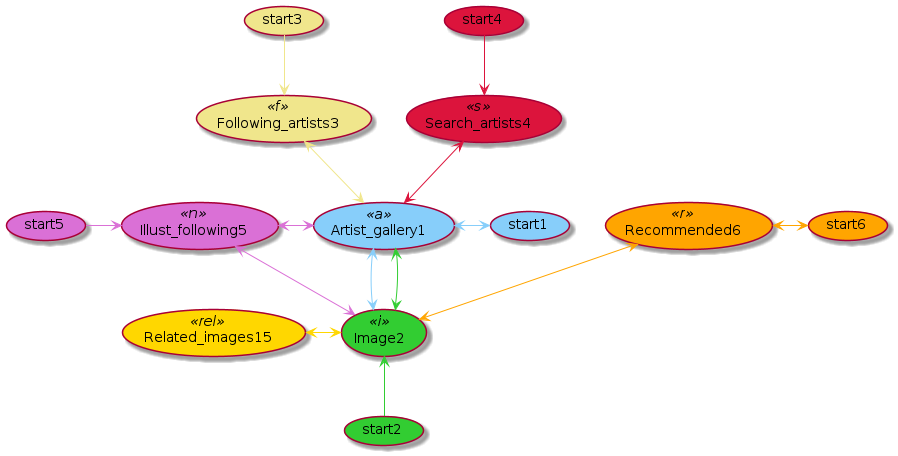

The diagram above was rendered by PlantUML. Its source (embedded in the PNG):
@startuml

skinparam usecase<<a>>BackgroundColor LightSkyBlue
skinparam usecase<<i>>BackgroundColor LimeGreen
skinparam usecase<<f>>BackgroundColor Khaki
skinparam usecase<<s>>BackgroundColor crimson
skinparam usecase<<n>>BackgroundColor Orchid
skinparam usecase<<r>>BackgroundColor Orange
skinparam usecase<<rel>>BackgroundColor Gold

usecase Artist_gallery1 <<a>>
usecase Image2 <<i>>
usecase Following_artists3 <<f>>
usecase Search_artists4 <<s>>
usecase Illust_following5 <<n>>
usecase Related_images15 <<rel>>
usecase Recommended6 <<r>>

Related_images15 <-[#Gold]> Image2

usecase start1 #LightSkyBlue
Artist_gallery1 <-[#LightSkyBlue]right-> start1
Artist_gallery1 <-[#LightSkyBlue]-> Image2

usecase start2 #LimeGreen
Artist_gallery1 <-[#LimeGreen]-> Image2
Image2 <-[#LimeGreen]- start2

usecase start3 #khaki
Following_artists3 <-[#khaki]-> Artist_gallery1
Following_artists3 <-[#khaki]up- start3

usecase start4 #crimson
Search_artists4 <-[#crimson]-> Artist_gallery1
Search_artists4 <-[#crimson]up- start4

usecase start5 #Orchid
Illust_following5 <-[#Orchid]-> Image2
Illust_following5 <-[#Orchid]left- start5
Illust_following5 <-[#Orchid]right-> Artist_gallery1

usecase start6 #Orange
Recommended6 <-[#Orange]right-> start6
Recommended6 <-[#Orange]-> Image2

@enduml